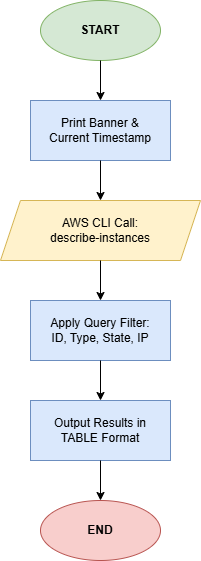

The diagram above was exported from draw.io. Its source (the exported page's mxGraphModel, read from the mxfile embedded in the PNG):
<mxGraphModel dx="872" dy="511" grid="1" gridSize="10" guides="1" tooltips="1" connect="1" arrows="1" fold="1" page="1" pageScale="1" pageWidth="850" pageHeight="1100" math="0" shadow="0">
  <root>
    <mxCell id="0" />
    <mxCell id="1" parent="0" />
    <mxCell id="A7RmdfOhvSHsit6c9d75-1" parent="1" style="ellipse;whiteSpace=wrap;html=1;fillColor=#d5e8d4;strokeColor=#82b366;fontStyle=1" value="START" vertex="1">
      <mxGeometry height="60" width="120" x="430" y="60" as="geometry" />
    </mxCell>
    <mxCell id="A7RmdfOhvSHsit6c9d75-2" parent="1" style="rounded=0;whiteSpace=wrap;html=1;fillColor=#dae8fc;strokeColor=#6c8ebf;" value="Print Banner &amp;&#10;Current Timestamp" vertex="1">
      <mxGeometry height="60" width="140" x="420" y="160" as="geometry" />
    </mxCell>
    <mxCell id="A7RmdfOhvSHsit6c9d75-3" parent="1" style="shape=parallelogram;perimeter=parallelogramPerimeter;whiteSpace=wrap;html=1;fixedSize=1;fillColor=#fff2cc;strokeColor=#d6b656;" value="AWS CLI Call:&#10;describe-instances" vertex="1">
      <mxGeometry height="60" width="200" x="390" y="260" as="geometry" />
    </mxCell>
    <mxCell id="A7RmdfOhvSHsit6c9d75-4" parent="1" style="rounded=0;whiteSpace=wrap;html=1;fillColor=#dae8fc;strokeColor=#6c8ebf;" value="Apply Query Filter:&#10;ID, Type, State, IP" vertex="1">
      <mxGeometry height="60" width="140" x="420" y="360" as="geometry" />
    </mxCell>
    <mxCell id="A7RmdfOhvSHsit6c9d75-5" parent="1" style="rounded=0;whiteSpace=wrap;html=1;fillColor=#dae8fc;strokeColor=#6c8ebf;" value="Output Results in&#10;TABLE Format" vertex="1">
      <mxGeometry height="60" width="140" x="420" y="460" as="geometry" />
    </mxCell>
    <mxCell id="A7RmdfOhvSHsit6c9d75-6" parent="1" style="ellipse;whiteSpace=wrap;html=1;fillColor=#f8cecc;strokeColor=#b85450;fontStyle=1" value="END" vertex="1">
      <mxGeometry height="60" width="120" x="430" y="560" as="geometry" />
    </mxCell>
    <mxCell id="A7RmdfOhvSHsit6c9d75-7" edge="1" parent="1" source="A7RmdfOhvSHsit6c9d75-1" style="endArrow=classic;html=1;exitX=0.5;exitY=1;entryX=0.5;entryY=0;" target="A7RmdfOhvSHsit6c9d75-2" value="">
      <mxGeometry relative="1" as="geometry" />
    </mxCell>
    <mxCell id="A7RmdfOhvSHsit6c9d75-8" edge="1" parent="1" source="A7RmdfOhvSHsit6c9d75-2" style="endArrow=classic;html=1;exitX=0.5;exitY=1;entryX=0.5;entryY=0;" target="A7RmdfOhvSHsit6c9d75-3" value="">
      <mxGeometry relative="1" as="geometry" />
    </mxCell>
    <mxCell id="A7RmdfOhvSHsit6c9d75-9" edge="1" parent="1" source="A7RmdfOhvSHsit6c9d75-3" style="endArrow=classic;html=1;exitX=0.5;exitY=1;entryX=0.5;entryY=0;" target="A7RmdfOhvSHsit6c9d75-4" value="">
      <mxGeometry relative="1" as="geometry" />
    </mxCell>
    <mxCell id="A7RmdfOhvSHsit6c9d75-10" edge="1" parent="1" source="A7RmdfOhvSHsit6c9d75-4" style="endArrow=classic;html=1;exitX=0.5;exitY=1;entryX=0.5;entryY=0;" target="A7RmdfOhvSHsit6c9d75-5" value="">
      <mxGeometry relative="1" as="geometry" />
    </mxCell>
    <mxCell id="A7RmdfOhvSHsit6c9d75-11" edge="1" parent="1" source="A7RmdfOhvSHsit6c9d75-5" style="endArrow=classic;html=1;exitX=0.5;exitY=1;entryX=0.5;entryY=0;" target="A7RmdfOhvSHsit6c9d75-6" value="">
      <mxGeometry relative="1" as="geometry" />
    </mxCell>
  </root>
</mxGraphModel>